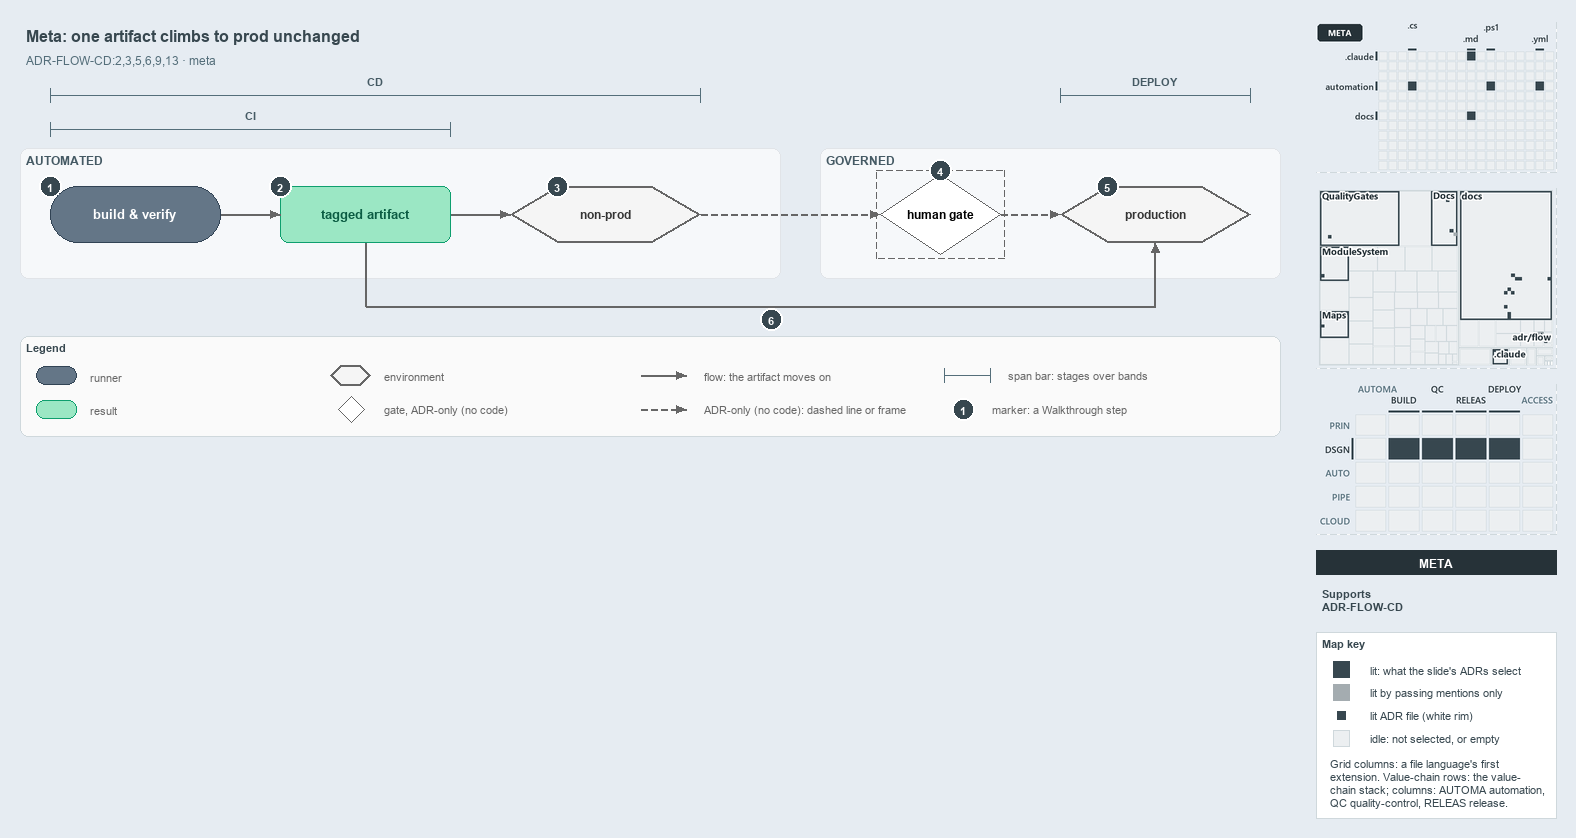

The diagram above was exported from draw.io. Its source (the exported page's mxGraphModel, read from the mxfile embedded in the PNG):
<mxGraphModel dx="1024" dy="768" grid="0" gridSize="10" guides="1" tooltips="1" connect="1" arrows="1" fold="1" page="1" pageScale="1" pageWidth="1572" pageHeight="600" background="#E6ECF2" math="0" shadow="0">
  <root>
    <mxCell id="0" />
    <mxCell id="1" parent="0" />
    <mxCell id="title" value="Meta: one artifact climbs to prod unchanged" style="text;html=1;align=left;verticalAlign=middle;fontSize=16;fontStyle=1;fontColor=#37474F;" vertex="1" parent="1">
      <mxGeometry x="20" y="14" width="1260" height="30" as="geometry" />
    </mxCell>
    <mxCell id="subtitle" value="ADR-FLOW-CD:2,3,5,6,9,13 &amp;#183; meta" style="text;html=1;align=left;verticalAlign=middle;fontSize=12;fontColor=#546E7A;" vertex="1" parent="1">
      <mxGeometry x="20" y="44" width="1240" height="20" as="geometry" />
    </mxCell>
    <mxCell id="span-cd-label" value="CD" style="text;html=1;align=center;verticalAlign=middle;fontSize=11;fontStyle=1;fontColor=#455A64;labelBackgroundColor=#F6F8FA;" vertex="1" parent="1">
      <mxGeometry x="335" y="66" width="80" height="16" as="geometry" />
    </mxCell>
    <mxCell id="span-cd" value="" style="shape=crossbar;whiteSpace=wrap;html=1;rounded=1;fillColor=none;strokeColor=#546E7A;strokeWidth=1.5;" vertex="1" parent="1">
      <mxGeometry x="50" y="82" width="650" height="14" as="geometry" />
    </mxCell>
    <mxCell id="span-deploy-label" value="DEPLOY" style="text;html=1;align=center;verticalAlign=middle;fontSize=11;fontStyle=1;fontColor=#455A64;labelBackgroundColor=#F6F8FA;" vertex="1" parent="1">
      <mxGeometry x="1115" y="66" width="80" height="16" as="geometry" />
    </mxCell>
    <mxCell id="span-deploy" value="" style="shape=crossbar;whiteSpace=wrap;html=1;rounded=1;fillColor=none;strokeColor=#546E7A;strokeWidth=1.5;" vertex="1" parent="1">
      <mxGeometry x="1060" y="82" width="190" height="14" as="geometry" />
    </mxCell>
    <mxCell id="span-ci-label" value="CI" style="text;html=1;align=center;verticalAlign=middle;fontSize=11;fontStyle=1;fontColor=#455A64;labelBackgroundColor=#F6F8FA;" vertex="1" parent="1">
      <mxGeometry x="210" y="100" width="80" height="16" as="geometry" />
    </mxCell>
    <mxCell id="span-ci" value="" style="shape=crossbar;whiteSpace=wrap;html=1;rounded=1;fillColor=none;strokeColor=#546E7A;strokeWidth=1.5;" vertex="1" parent="1">
      <mxGeometry x="50" y="116" width="400" height="14" as="geometry" />
    </mxCell>
    <mxCell id="band-automated" value="AUTOMATED" style="rounded=1;html=1;arcSize=3;fillColor=#F6F8FA;strokeColor=#E1E4E8;verticalAlign=top;align=left;spacingLeft=8;fontStyle=1;fontSize=12;fontColor=#455A64;" vertex="1" parent="1">
      <mxGeometry x="20" y="142" width="760" height="130" as="geometry" />
    </mxCell>
    <mxCell id="band-governed" value="GOVERNED" style="rounded=1;html=1;arcSize=3;fillColor=#F6F8FA;strokeColor=#E1E4E8;verticalAlign=top;align=left;spacingLeft=8;fontStyle=1;fontSize=12;fontColor=#455A64;" vertex="1" parent="1">
      <mxGeometry x="820" y="142" width="460" height="130" as="geometry" />
    </mxCell>
    <mxCell id="build-verify" value="&lt;b&gt;build &amp;amp; verify&lt;/b&gt;" style="rounded=1;arcSize=50;whiteSpace=wrap;html=1;fillColor=#647687;strokeColor=#314354;fontSize=13;fontColor=#FFFFFF;" vertex="1" parent="1">
      <mxGeometry x="50" y="180" width="170" height="56" as="geometry" />
    </mxCell>
    <mxCell id="tagged-artifact" value="&lt;b&gt;tagged artifact&lt;/b&gt;" style="rounded=1;whiteSpace=wrap;html=1;arcSize=20;fillColor=#9BE7C4;strokeColor=#0E9F6E;fontColor=#0B5C43;fontSize=13;" vertex="1" parent="1">
      <mxGeometry x="280" y="180" width="170" height="56" as="geometry" />
    </mxCell>
    <mxCell id="non-prod" value="&lt;b&gt;non-prod&lt;/b&gt;" style="shape=hexagon;perimeter=hexagonPerimeter2;whiteSpace=wrap;html=1;fillColor=#f5f5f5;strokeColor=#666666;strokeWidth=2;fontColor=#333333;fontSize=12;" vertex="1" parent="1">
      <mxGeometry x="510" y="180" width="190" height="56" as="geometry" />
    </mxCell>
    <mxCell id="human-gate" value="&lt;b&gt;human gate&lt;/b&gt;" style="rhombus;whiteSpace=wrap;html=1;fillColor=#FFFFFF;strokeColor=#666666;strokeWidth=1;dashed=1;fontSize=12;" vertex="1" parent="1">
      <mxGeometry x="880" y="168" width="120" height="80" as="geometry" />
    </mxCell>
    <mxCell id="human-gate-frame" value="" style="rounded=0;html=1;fillColor=none;strokeColor=#666666;dashed=1;" vertex="1" parent="1">
      <mxGeometry x="876" y="164" width="128" height="88" as="geometry" />
    </mxCell>
    <mxCell id="production" value="&lt;b&gt;production&lt;/b&gt;" style="shape=hexagon;perimeter=hexagonPerimeter2;whiteSpace=wrap;html=1;fillColor=#f5f5f5;strokeColor=#666666;strokeWidth=2;fontColor=#333333;fontSize=12;" vertex="1" parent="1">
      <mxGeometry x="1060" y="180" width="190" height="56" as="geometry" />
    </mxCell>
    <mxCell id="p-edge-build-artifact-a" value="" style="text;html=1;strokeColor=none;fillColor=none;" vertex="1" parent="1">
      <mxGeometry x="220" y="208" width="1" height="1" as="geometry" />
    </mxCell>
    <mxCell id="p-edge-build-artifact-b" value="" style="text;html=1;strokeColor=none;fillColor=none;" vertex="1" parent="1">
      <mxGeometry x="280" y="208" width="1" height="1" as="geometry" />
    </mxCell>
    <mxCell id="edge-build-artifact" value="" style="edgeStyle=orthogonalEdgeStyle;rounded=1;html=1;fontSize=10;endArrow=block;strokeColor=#666666;" edge="1" parent="1" source="p-edge-build-artifact-a" target="p-edge-build-artifact-b">
      <mxGeometry relative="1" as="geometry" />
    </mxCell>
    <mxCell id="p-edge-artifact-nonprod-a" value="" style="text;html=1;strokeColor=none;fillColor=none;" vertex="1" parent="1">
      <mxGeometry x="450" y="208" width="1" height="1" as="geometry" />
    </mxCell>
    <mxCell id="p-edge-artifact-nonprod-b" value="" style="text;html=1;strokeColor=none;fillColor=none;" vertex="1" parent="1">
      <mxGeometry x="510" y="208" width="1" height="1" as="geometry" />
    </mxCell>
    <mxCell id="edge-artifact-nonprod" value="" style="edgeStyle=orthogonalEdgeStyle;rounded=1;html=1;fontSize=10;endArrow=block;strokeColor=#666666;" edge="1" parent="1" source="p-edge-artifact-nonprod-a" target="p-edge-artifact-nonprod-b">
      <mxGeometry relative="1" as="geometry" />
    </mxCell>
    <mxCell id="p-edge-nonprod-gate-a" value="" style="text;html=1;strokeColor=none;fillColor=none;" vertex="1" parent="1">
      <mxGeometry x="700" y="208" width="1" height="1" as="geometry" />
    </mxCell>
    <mxCell id="p-edge-nonprod-gate-b" value="" style="text;html=1;strokeColor=none;fillColor=none;" vertex="1" parent="1">
      <mxGeometry x="880" y="208" width="1" height="1" as="geometry" />
    </mxCell>
    <mxCell id="edge-nonprod-gate" value="" style="edgeStyle=orthogonalEdgeStyle;rounded=1;html=1;fontSize=10;endArrow=block;strokeColor=#666666;dashed=1;" edge="1" parent="1" source="p-edge-nonprod-gate-a" target="p-edge-nonprod-gate-b">
      <mxGeometry relative="1" as="geometry" />
    </mxCell>
    <mxCell id="p-edge-gate-production-a" value="" style="text;html=1;strokeColor=none;fillColor=none;" vertex="1" parent="1">
      <mxGeometry x="1000" y="208" width="1" height="1" as="geometry" />
    </mxCell>
    <mxCell id="p-edge-gate-production-b" value="" style="text;html=1;strokeColor=none;fillColor=none;" vertex="1" parent="1">
      <mxGeometry x="1060" y="208" width="1" height="1" as="geometry" />
    </mxCell>
    <mxCell id="edge-gate-production" value="" style="edgeStyle=orthogonalEdgeStyle;rounded=1;html=1;fontSize=10;endArrow=block;strokeColor=#666666;dashed=1;" edge="1" parent="1" source="p-edge-gate-production-a" target="p-edge-gate-production-b">
      <mxGeometry relative="1" as="geometry" />
    </mxCell>
    <mxCell id="p-edge-artifact-production-1-a" value="" style="text;html=1;strokeColor=none;fillColor=none;" vertex="1" parent="1">
      <mxGeometry x="365" y="236" width="1" height="1" as="geometry" />
    </mxCell>
    <mxCell id="p-edge-artifact-production-1-b" value="" style="text;html=1;strokeColor=none;fillColor=none;" vertex="1" parent="1">
      <mxGeometry x="365" y="300" width="1" height="1" as="geometry" />
    </mxCell>
    <mxCell id="edge-artifact-production-1" value="" style="edgeStyle=orthogonalEdgeStyle;rounded=1;html=1;fontSize=10;endArrow=none;strokeColor=#666666;" edge="1" parent="1" source="p-edge-artifact-production-1-a" target="p-edge-artifact-production-1-b">
      <mxGeometry relative="1" as="geometry" />
    </mxCell>
    <mxCell id="p-edge-artifact-production-2-a" value="" style="text;html=1;strokeColor=none;fillColor=none;" vertex="1" parent="1">
      <mxGeometry x="365" y="300" width="1" height="1" as="geometry" />
    </mxCell>
    <mxCell id="p-edge-artifact-production-2-b" value="" style="text;html=1;strokeColor=none;fillColor=none;" vertex="1" parent="1">
      <mxGeometry x="1155" y="300" width="1" height="1" as="geometry" />
    </mxCell>
    <mxCell id="edge-artifact-production-2" value="" style="edgeStyle=orthogonalEdgeStyle;rounded=1;html=1;fontSize=10;endArrow=none;strokeColor=#666666;" edge="1" parent="1" source="p-edge-artifact-production-2-a" target="p-edge-artifact-production-2-b">
      <mxGeometry relative="1" as="geometry" />
    </mxCell>
    <mxCell id="p-edge-artifact-production-a" value="" style="text;html=1;strokeColor=none;fillColor=none;" vertex="1" parent="1">
      <mxGeometry x="1155" y="300" width="1" height="1" as="geometry" />
    </mxCell>
    <mxCell id="p-edge-artifact-production-b" value="" style="text;html=1;strokeColor=none;fillColor=none;" vertex="1" parent="1">
      <mxGeometry x="1155" y="236" width="1" height="1" as="geometry" />
    </mxCell>
    <mxCell id="edge-artifact-production" value="" style="edgeStyle=orthogonalEdgeStyle;rounded=1;html=1;fontSize=10;endArrow=block;strokeColor=#666666;" edge="1" parent="1" source="p-edge-artifact-production-a" target="p-edge-artifact-production-b">
      <mxGeometry relative="1" as="geometry" />
    </mxCell>
    <mxCell id="mark-1" value="1" style="ellipse;html=1;fillColor=#37474F;strokeColor=#FFFFFF;strokeWidth=2;fontColor=#FFFFFF;fontStyle=1;fontSize=11;" vertex="1" parent="1">
      <mxGeometry x="39" y="169" width="22" height="22" as="geometry" />
    </mxCell>
    <mxCell id="mark-2" value="2" style="ellipse;html=1;fillColor=#37474F;strokeColor=#FFFFFF;strokeWidth=2;fontColor=#FFFFFF;fontStyle=1;fontSize=11;" vertex="1" parent="1">
      <mxGeometry x="269" y="169" width="22" height="22" as="geometry" />
    </mxCell>
    <mxCell id="mark-3" value="3" style="ellipse;html=1;fillColor=#37474F;strokeColor=#FFFFFF;strokeWidth=2;fontColor=#FFFFFF;fontStyle=1;fontSize=11;" vertex="1" parent="1">
      <mxGeometry x="546" y="169" width="22" height="22" as="geometry" />
    </mxCell>
    <mxCell id="mark-4" value="4" style="ellipse;html=1;fillColor=#37474F;strokeColor=#FFFFFF;strokeWidth=2;fontColor=#FFFFFF;fontStyle=1;fontSize=11;" vertex="1" parent="1">
      <mxGeometry x="929" y="153" width="22" height="22" as="geometry" />
    </mxCell>
    <mxCell id="mark-5" value="5" style="ellipse;html=1;fillColor=#37474F;strokeColor=#FFFFFF;strokeWidth=2;fontColor=#FFFFFF;fontStyle=1;fontSize=11;" vertex="1" parent="1">
      <mxGeometry x="1096" y="169" width="22" height="22" as="geometry" />
    </mxCell>
    <mxCell id="mark-6" value="6" style="ellipse;html=1;fillColor=#37474F;strokeColor=#FFFFFF;strokeWidth=2;fontColor=#FFFFFF;fontStyle=1;fontSize=11;" vertex="1" parent="1">
      <mxGeometry x="760" y="302" width="22" height="22" as="geometry" />
    </mxCell>
    <mxCell id="legend" value="&lt;b&gt;Legend&lt;/b&gt;" style="rounded=1;whiteSpace=wrap;html=1;arcSize=6;fillColor=#FAFAFA;strokeColor=#CFD8DC;align=left;verticalAlign=top;spacing=8;fontSize=11;fontColor=#37474F;" vertex="1" parent="1">
      <mxGeometry x="20" y="330" width="1260" height="100" as="geometry" />
    </mxCell>
    <mxCell id="legend-0" value="" style="rounded=1;arcSize=50;whiteSpace=wrap;html=1;fillColor=#647687;strokeColor=#314354;fontColor=#FFFFFF;" vertex="1" parent="1">
      <mxGeometry x="36" y="360" width="40" height="18" as="geometry" />
    </mxCell>
    <mxCell id="legend-0-text" value="runner" style="text;html=1;align=left;verticalAlign=middle;fontSize=11;fontColor=#666666;" vertex="1" parent="1">
      <mxGeometry x="84" y="359" width="270" height="20" as="geometry" />
    </mxCell>
    <mxCell id="legend-1" value="" style="rounded=1;whiteSpace=wrap;html=1;arcSize=20;fillColor=#9BE7C4;strokeColor=#0E9F6E;" vertex="1" parent="1">
      <mxGeometry x="36" y="394" width="40" height="18" as="geometry" />
    </mxCell>
    <mxCell id="legend-1-text" value="result" style="text;html=1;align=left;verticalAlign=middle;fontSize=11;fontColor=#666666;" vertex="1" parent="1">
      <mxGeometry x="84" y="393" width="270" height="20" as="geometry" />
    </mxCell>
    <mxCell id="legend-2" value="" style="shape=hexagon;perimeter=hexagonPerimeter2;whiteSpace=wrap;html=1;fillColor=#f5f5f5;strokeColor=#666666;strokeWidth=2;" vertex="1" parent="1">
      <mxGeometry x="330" y="359" width="40" height="20" as="geometry" />
    </mxCell>
    <mxCell id="legend-2-text" value="environment" style="text;html=1;align=left;verticalAlign=middle;fontSize=11;fontColor=#666666;" vertex="1" parent="1">
      <mxGeometry x="378" y="359" width="270" height="20" as="geometry" />
    </mxCell>
    <mxCell id="legend-3" value="" style="rhombus;whiteSpace=wrap;html=1;fillColor=#FFFFFF;strokeColor=#666666;strokeWidth=1;dashed=1;" vertex="1" parent="1">
      <mxGeometry x="338" y="390" width="26" height="26" as="geometry" />
    </mxCell>
    <mxCell id="legend-3-text" value="gate, ADR-only (no code)" style="text;html=1;align=left;verticalAlign=middle;fontSize=11;fontColor=#666666;" vertex="1" parent="1">
      <mxGeometry x="378" y="393" width="270" height="20" as="geometry" />
    </mxCell>
    <mxCell id="p-legend-4-a" value="" style="text;html=1;strokeColor=none;fillColor=none;" vertex="1" parent="1">
      <mxGeometry x="640" y="369" width="1" height="1" as="geometry" />
    </mxCell>
    <mxCell id="p-legend-4-b" value="" style="text;html=1;strokeColor=none;fillColor=none;" vertex="1" parent="1">
      <mxGeometry x="686" y="369" width="1" height="1" as="geometry" />
    </mxCell>
    <mxCell id="legend-4" value="" style="edgeStyle=orthogonalEdgeStyle;rounded=1;html=1;fontSize=10;endArrow=block;strokeColor=#666666;" edge="1" parent="1" source="p-legend-4-a" target="p-legend-4-b">
      <mxGeometry relative="1" as="geometry" />
    </mxCell>
    <mxCell id="legend-4-text" value="flow: the artifact moves on" style="text;html=1;align=left;verticalAlign=middle;fontSize=11;fontColor=#666666;" vertex="1" parent="1">
      <mxGeometry x="698" y="359" width="270" height="20" as="geometry" />
    </mxCell>
    <mxCell id="p-legend-5-a" value="" style="text;html=1;strokeColor=none;fillColor=none;" vertex="1" parent="1">
      <mxGeometry x="640" y="403" width="1" height="1" as="geometry" />
    </mxCell>
    <mxCell id="p-legend-5-b" value="" style="text;html=1;strokeColor=none;fillColor=none;" vertex="1" parent="1">
      <mxGeometry x="686" y="403" width="1" height="1" as="geometry" />
    </mxCell>
    <mxCell id="legend-5" value="" style="edgeStyle=orthogonalEdgeStyle;rounded=1;html=1;fontSize=10;endArrow=block;strokeColor=#666666;dashed=1;" edge="1" parent="1" source="p-legend-5-a" target="p-legend-5-b">
      <mxGeometry relative="1" as="geometry" />
    </mxCell>
    <mxCell id="legend-5-text" value="ADR-only (no code): dashed line or frame" style="text;html=1;align=left;verticalAlign=middle;fontSize=11;fontColor=#666666;" vertex="1" parent="1">
      <mxGeometry x="698" y="393" width="270" height="20" as="geometry" />
    </mxCell>
    <mxCell id="legend-6" value="" style="shape=crossbar;whiteSpace=wrap;html=1;rounded=1;fillColor=none;strokeColor=#546E7A;strokeWidth=1.5;" vertex="1" parent="1">
      <mxGeometry x="944" y="362" width="46" height="14" as="geometry" />
    </mxCell>
    <mxCell id="legend-6-text" value="span bar: stages over bands" style="text;html=1;align=left;verticalAlign=middle;fontSize=11;fontColor=#666666;" vertex="1" parent="1">
      <mxGeometry x="1002" y="359" width="320" height="20" as="geometry" />
    </mxCell>
    <mxCell id="legend-7" value="1" style="ellipse;html=1;fillColor=#37474F;strokeColor=#FFFFFF;strokeWidth=2;fontColor=#FFFFFF;fontStyle=1;fontSize=11;" vertex="1" parent="1">
      <mxGeometry x="952" y="392" width="22" height="22" as="geometry" />
    </mxCell>
    <mxCell id="legend-7-text" value="marker: a Walkthrough step" style="text;html=1;align=left;verticalAlign=middle;fontSize=11;fontColor=#666666;" vertex="1" parent="1">
      <mxGeometry x="986" y="393" width="320" height="20" as="geometry" />
    </mxCell>
    <mxCell id="minimap-grid" value="" style="shape=image;html=1;imageAspect=0;aspect=fixed;verticalLabelPosition=bottom;strokeColor=#CFD8DC;dashed=1;fillColor=#FAFAFA;image=data:image/png,(base64 omitted: 9580 chars);" vertex="1" parent="1">
      <mxGeometry x="1316" y="16" width="240" height="150" as="geometry" />
    </mxCell>
    <mxCell id="minimap-tree" value="" style="shape=image;html=1;imageAspect=0;aspect=fixed;verticalLabelPosition=bottom;strokeColor=#CFD8DC;dashed=1;fillColor=#FAFAFA;image=data:image/png,(base64 omitted: 22620 chars);" vertex="1" parent="1">
      <mxGeometry x="1316" y="182" width="240" height="180" as="geometry" />
    </mxCell>
    <mxCell id="minimap-chain" value="" style="shape=image;html=1;imageAspect=0;aspect=fixed;verticalLabelPosition=bottom;strokeColor=#CFD8DC;dashed=1;fillColor=#FAFAFA;image=data:image/png,(base64 omitted: 14976 chars);" vertex="1" parent="1">
      <mxGeometry x="1316" y="378" width="240" height="150" as="geometry" />
    </mxCell>
    <mxCell id="lens-badge" value="META" style="rounded=0;whiteSpace=wrap;html=1;align=center;verticalAlign=middle;fontSize=12;fontStyle=1;fontColor=#FFFFFF;fillColor=#263238;strokeColor=none;" vertex="1" parent="1">
      <mxGeometry x="1316" y="544" width="240" height="24" as="geometry" />
    </mxCell>
    <mxCell id="supports" value="&lt;b&gt;Supports&lt;/b&gt;&lt;br&gt;ADR-FLOW-CD" style="text;html=1;whiteSpace=wrap;align=left;verticalAlign=top;fontSize=11;fontColor=#37474F;" vertex="1" parent="1">
      <mxGeometry x="1316" y="576" width="240" height="38" as="geometry" />
    </mxCell>
    <mxCell id="mapkey" value="&lt;b&gt;Map key&lt;/b&gt;" style="rounded=0;whiteSpace=wrap;html=1;align=left;verticalAlign=top;fontSize=11;fontColor=#37474F;fillColor=#FFFFFF;strokeColor=#CFD8DC;spacingLeft=8;spacingTop=2;" vertex="1" parent="1">
      <mxGeometry x="1316" y="626" width="240" height="186" as="geometry" />
    </mxCell>
    <mxCell id="mapkey-lit" value="" style="rounded=0;html=1;fillColor=#37474F;strokeColor=#37474F;" vertex="1" parent="1">
      <mxGeometry x="1333.0" y="655.0" width="16" height="16" as="geometry" />
    </mxCell>
    <mxCell id="mapkey-lit-text" value="lit: what the slide's ADRs select" style="text;html=1;align=left;verticalAlign=middle;fontSize=11;fontColor=#37474F;" vertex="1" parent="1">
      <mxGeometry x="1364" y="653" width="184" height="20" as="geometry" />
    </mxCell>
    <mxCell id="mapkey-touched" value="" style="rounded=0;html=1;fillColor=#A4ACB0;strokeColor=#A4ACB0;" vertex="1" parent="1">
      <mxGeometry x="1333.0" y="678.0" width="16" height="16" as="geometry" />
    </mxCell>
    <mxCell id="mapkey-touched-text" value="lit by passing mentions only" style="text;html=1;align=left;verticalAlign=middle;fontSize=11;fontColor=#37474F;" vertex="1" parent="1">
      <mxGeometry x="1364" y="676" width="184" height="20" as="geometry" />
    </mxCell>
    <mxCell id="mapkey-adr" value="" style="rounded=0;html=1;fillColor=#37474F;strokeColor=#FFFFFF;strokeWidth=2;" vertex="1" parent="1">
      <mxGeometry x="1335.0" y="703.0" width="12" height="12" as="geometry" />
    </mxCell>
    <mxCell id="mapkey-adr-text" value="lit ADR file (white rim)" style="text;html=1;align=left;verticalAlign=middle;fontSize=11;fontColor=#37474F;" vertex="1" parent="1">
      <mxGeometry x="1364" y="699" width="184" height="20" as="geometry" />
    </mxCell>
    <mxCell id="mapkey-idle" value="" style="rounded=0;html=1;fillColor=#ECEFF1;strokeColor=#CFD8DC;" vertex="1" parent="1">
      <mxGeometry x="1333.0" y="724.0" width="16" height="16" as="geometry" />
    </mxCell>
    <mxCell id="mapkey-idle-text" value="idle: not selected, or empty" style="text;html=1;align=left;verticalAlign=middle;fontSize=11;fontColor=#37474F;" vertex="1" parent="1">
      <mxGeometry x="1364" y="722" width="184" height="20" as="geometry" />
    </mxCell>
    <mxCell id="mapkey-codes" value="Grid columns: a file language's first&lt;br&gt;extension. Value-chain rows: the value-&lt;br&gt;chain stack; columns: AUTOMA automation,&lt;br&gt;QC quality-control, RELEAS release." style="text;html=1;align=left;verticalAlign=top;whiteSpace=wrap;fontSize=11;fontColor=#37474F;" vertex="1" parent="1">
      <mxGeometry x="1324" y="746" width="224" height="60" as="geometry" />
    </mxCell>
  </root>
</mxGraphModel>